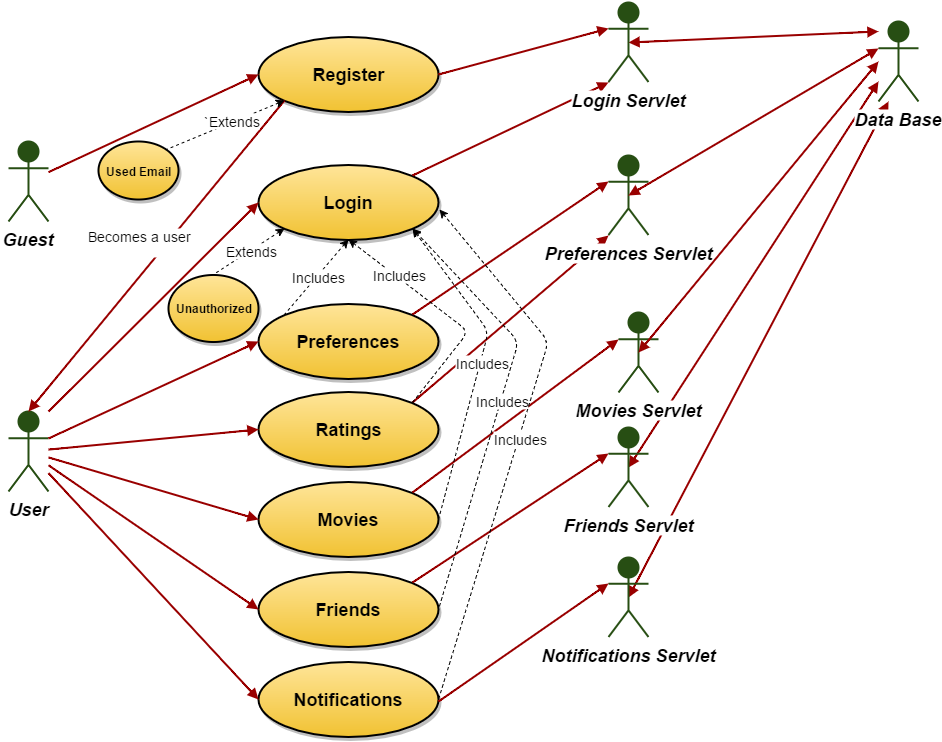

The diagram above was exported from draw.io. Its source (the exported page's mxGraphModel, read from the mxfile embedded in the PNG):
<mxGraphModel dx="1425" dy="794" grid="1" gridSize="10" guides="1" tooltips="1" connect="1" arrows="1" fold="1" page="0" pageScale="1.5" pageWidth="826" pageHeight="1169" background="#ffffff" math="0">
  <root>
    <mxCell id="0" style=";html=1;" />
    <mxCell id="1" style=";html=1;" parent="0" />
    <mxCell id="30eff68d5a7969e4-193" value="" style="edgeStyle=none;entryX=0.5;entryY=0.5;entryPerimeter=0;strokeWidth=2;endArrow=block;endFill=1;strokeColor=#990000;html=1;startArrow=block;startFill=1;" edge="1" parent="1" target="92">
      <mxGeometry x="40" y="40" width="100" height="100" as="geometry">
        <mxPoint x="1020" y="120" as="sourcePoint" />
        <mxPoint x="1010" y="750" as="targetPoint" />
      </mxGeometry>
    </mxCell>
    <mxCell id="152" value="" style="edgeStyle=none;entryX=0;entryY=1;entryPerimeter=0;strokeWidth=2;endArrow=block;endFill=1;strokeColor=#990000;html=1;exitX=0.855;exitY=0.145;exitPerimeter=0;" parent="1" source="124" target="30eff68d5a7969e4-170" edge="1">
      <mxGeometry width="100" height="100" as="geometry">
        <mxPoint x="670" y="310" as="sourcePoint" />
        <mxPoint x="944" y="279" as="targetPoint" />
      </mxGeometry>
    </mxCell>
    <mxCell id="30eff68d5a7969e4-192" value="" style="edgeStyle=none;entryX=0.5;entryY=0.5;entryPerimeter=0;strokeWidth=2;endArrow=block;endFill=1;strokeColor=#990000;html=1;startArrow=block;startFill=1;exitX=0.5;exitY=0.5;exitPerimeter=0;" edge="1" parent="1" source="30eff68d5a7969e4-168">
      <mxGeometry x="30" y="30" width="100" height="100" as="geometry">
        <mxPoint x="1000" y="740" as="sourcePoint" />
        <mxPoint x="1010" y="100" as="targetPoint" />
      </mxGeometry>
    </mxCell>
    <mxCell id="90" value="Guest" style="shape=umlActor;verticalLabelPosition=bottom;verticalAlign=top;fillColor=#274E13;strokeColor=#274E13;fontStyle=3;fontSize=18;fontFamily=Helvetica;strokeWidth=2;html=1;" parent="1" vertex="1">
      <mxGeometry x="140" y="160" width="40" height="80" as="geometry" />
    </mxCell>
    <mxCell id="91" value="User" style="shape=umlActor;verticalLabelPosition=bottom;verticalAlign=top;fillColor=#274E13;strokeColor=#274E13;fontStyle=3;fontSize=18;fontFamily=Helvetica;strokeWidth=2;html=1;" parent="1" vertex="1">
      <mxGeometry x="140" y="430" width="40" height="80" as="geometry" />
    </mxCell>
    <mxCell id="92" value="Notifications Servlet" style="shape=umlActor;verticalLabelPosition=bottom;verticalAlign=top;fillColor=#274E13;strokeColor=#274E13;fontStyle=3;fontSize=18;fontFamily=Helvetica;strokeWidth=2;html=1;" parent="1" vertex="1">
      <mxGeometry x="740" y="575.5" width="40" height="80" as="geometry" />
    </mxCell>
    <mxCell id="93" value="&lt;span style=&quot;background-color: rgb(255 , 255 , 255)&quot;&gt;Data Base&lt;/span&gt;" style="shape=umlActor;verticalLabelPosition=bottom;verticalAlign=top;fillColor=#274E13;strokeColor=#274E13;fontStyle=3;fontSize=18;fontFamily=Helvetica;strokeWidth=2;html=1;" parent="1" vertex="1">
      <mxGeometry x="1010" y="40" width="40" height="80" as="geometry" />
    </mxCell>
    <mxCell id="119" value="&lt;font style=&quot;font-size: 18px&quot;&gt;&lt;b&gt;Register&lt;/b&gt;&lt;/font&gt;" style="shape=mxgraph.flowchart.on-page_reference;fillColor=#FFE599;strokeColor=black;strokeWidth=2;shadow=1;gradientColor=#F1C232;html=1;" parent="1" vertex="1">
      <mxGeometry x="390" y="55" width="180" height="75" as="geometry" />
    </mxCell>
    <mxCell id="121" value="&lt;b&gt;Used Email&lt;/b&gt;" style="shape=mxgraph.flowchart.on-page_reference;fillColor=#FFE599;strokeColor=black;strokeWidth=2;shadow=1;gradientColor=#F1C232;html=1;" parent="1" vertex="1">
      <mxGeometry x="230" y="160" width="80" height="58" as="geometry" />
    </mxCell>
    <mxCell id="122" value="&lt;font style=&quot;font-size: 18px&quot;&gt;&lt;b&gt;Login&lt;/b&gt;&lt;/font&gt;" style="shape=mxgraph.flowchart.on-page_reference;fillColor=#FFE599;strokeColor=black;strokeWidth=2;shadow=1;gradientColor=#F1C232;html=1;" parent="1" vertex="1">
      <mxGeometry x="390" y="183" width="180" height="75" as="geometry" />
    </mxCell>
    <mxCell id="123" value="&lt;font style=&quot;font-size: 18px&quot;&gt;&lt;b&gt;Preferences&lt;/b&gt;&lt;/font&gt;" style="shape=mxgraph.flowchart.on-page_reference;fillColor=#FFE599;strokeColor=black;strokeWidth=2;shadow=1;gradientColor=#F1C232;html=1;" parent="1" vertex="1">
      <mxGeometry x="390" y="322.5" width="180" height="75" as="geometry" />
    </mxCell>
    <mxCell id="124" value="&lt;font style=&quot;font-size: 18px&quot;&gt;&lt;b&gt;Ratings&lt;/b&gt;&lt;/font&gt;" style="shape=mxgraph.flowchart.on-page_reference;fillColor=#FFE599;strokeColor=black;strokeWidth=2;shadow=1;gradientColor=#F1C232;html=1;" parent="1" vertex="1">
      <mxGeometry x="390" y="410" width="180" height="75" as="geometry" />
    </mxCell>
    <mxCell id="125" value="&lt;font style=&quot;font-size: 18px&quot;&gt;&lt;b&gt;Movies&lt;/b&gt;&lt;/font&gt;" style="shape=mxgraph.flowchart.on-page_reference;fillColor=#FFE599;strokeColor=black;strokeWidth=2;shadow=1;gradientColor=#F1C232;html=1;" parent="1" vertex="1">
      <mxGeometry x="390" y="500" width="180" height="75" as="geometry" />
    </mxCell>
    <mxCell id="126" value="&lt;b&gt;&lt;font style=&quot;font-size: 18px&quot;&gt;Friends&lt;/font&gt;&lt;/b&gt;" style="shape=mxgraph.flowchart.on-page_reference;fillColor=#FFE599;strokeColor=black;strokeWidth=2;shadow=1;gradientColor=#F1C232;html=1;" parent="1" vertex="1">
      <mxGeometry x="390" y="590" width="180" height="75" as="geometry" />
    </mxCell>
    <mxCell id="127" value="&lt;b&gt;&lt;font style=&quot;font-size: 18px&quot;&gt;Notifications&lt;/font&gt;&lt;/b&gt;" style="shape=mxgraph.flowchart.on-page_reference;fillColor=#FFE599;strokeColor=black;strokeWidth=2;shadow=1;gradientColor=#F1C232;html=1;" parent="1" vertex="1">
      <mxGeometry x="390" y="680" width="180" height="75" as="geometry" />
    </mxCell>
    <mxCell id="139" value="" style="edgeStyle=none;entryX=0;entryY=0.5;entryPerimeter=0;strokeWidth=2;endArrow=block;endFill=1;strokeColor=#990000;html=1;" parent="1" source="90" target="119" edge="1">
      <mxGeometry width="100" height="100" as="geometry">
        <mxPoint y="100" as="sourcePoint" />
        <mxPoint x="100" as="targetPoint" />
      </mxGeometry>
    </mxCell>
    <mxCell id="142" value="" style="edgeStyle=none;entryX=0;entryY=0.5;entryPerimeter=0;strokeWidth=2;endArrow=block;endFill=1;strokeColor=#990000;html=1;" parent="1" target="122" edge="1">
      <mxGeometry width="100" height="100" as="geometry">
        <mxPoint x="180" y="430" as="sourcePoint" />
        <mxPoint x="100" as="targetPoint" />
      </mxGeometry>
    </mxCell>
    <mxCell id="143" value="" style="edgeStyle=none;entryX=0;entryY=0.5;entryPerimeter=0;strokeWidth=2;endArrow=block;endFill=1;strokeColor=#990000;html=1;" parent="1" source="91" target="124" edge="1">
      <mxGeometry width="100" height="100" as="geometry">
        <mxPoint y="100" as="sourcePoint" />
        <mxPoint x="100" as="targetPoint" />
      </mxGeometry>
    </mxCell>
    <mxCell id="144" value="" style="edgeStyle=none;entryX=0;entryY=0.5;entryPerimeter=0;strokeWidth=2;endArrow=block;endFill=1;strokeColor=#990000;html=1;" parent="1" source="91" target="125" edge="1">
      <mxGeometry width="100" height="100" as="geometry">
        <mxPoint y="100" as="sourcePoint" />
        <mxPoint x="100" as="targetPoint" />
      </mxGeometry>
    </mxCell>
    <mxCell id="145" value="" style="edgeStyle=none;entryX=0;entryY=0.5;entryPerimeter=0;strokeWidth=2;endArrow=block;endFill=1;strokeColor=#990000;html=1;" parent="1" source="91" target="126" edge="1">
      <mxGeometry width="100" height="100" as="geometry">
        <mxPoint y="100" as="sourcePoint" />
        <mxPoint x="100" as="targetPoint" />
      </mxGeometry>
    </mxCell>
    <mxCell id="146" value="" style="edgeStyle=none;entryX=0;entryY=0.5;entryPerimeter=0;strokeWidth=2;endArrow=block;endFill=1;strokeColor=#990000;html=1;" parent="1" source="91" target="127" edge="1">
      <mxGeometry width="100" height="100" as="geometry">
        <mxPoint y="100" as="sourcePoint" />
        <mxPoint x="100" as="targetPoint" />
      </mxGeometry>
    </mxCell>
    <mxCell id="147" value="" style="edgeStyle=none;entryX=0;entryY=0.3333333333333333;entryPerimeter=0;strokeWidth=2;endArrow=block;endFill=1;strokeColor=#990000;html=1;exitX=1;exitY=0.5;exitPerimeter=0;" parent="1" source="119" target="30eff68d5a7969e4-171" edge="1">
      <mxGeometry width="100" height="100" as="geometry">
        <mxPoint y="100" as="sourcePoint" />
        <mxPoint x="970" y="85" as="targetPoint" />
      </mxGeometry>
    </mxCell>
    <mxCell id="148" value="" style="edgeStyle=none;entryX=0;entryY=0.3333333333333333;entryPerimeter=0;strokeWidth=2;endArrow=block;endFill=1;strokeColor=#990000;html=1;exitX=0.855;exitY=0.145;exitPerimeter=0;" parent="1" source="123" target="30eff68d5a7969e4-170" edge="1">
      <mxGeometry width="100" height="100" as="geometry">
        <mxPoint x="660" y="260" as="sourcePoint" />
        <mxPoint x="970" y="173" as="targetPoint" />
      </mxGeometry>
    </mxCell>
    <mxCell id="149" value="" style="edgeStyle=none;entryX=0;entryY=1;entryPerimeter=0;strokeWidth=2;endArrow=block;endFill=1;strokeColor=#990000;html=1;exitX=0.855;exitY=0.145;exitPerimeter=0;" parent="1" source="122" target="30eff68d5a7969e4-171" edge="1">
      <mxGeometry width="100" height="100" as="geometry">
        <mxPoint x="740" y="230" as="sourcePoint" />
        <mxPoint x="970" y="253" as="targetPoint" />
      </mxGeometry>
    </mxCell>
    <mxCell id="153" value="" style="edgeStyle=none;entryX=0;entryY=0.3333333333333333;entryPerimeter=0;strokeWidth=2;endArrow=block;endFill=1;strokeColor=#990000;html=1;exitX=0.855;exitY=0.145;exitPerimeter=0;" parent="1" source="125" target="30eff68d5a7969e4-169" edge="1">
      <mxGeometry width="100" height="100" as="geometry">
        <mxPoint x="960" y="400" as="sourcePoint" />
        <mxPoint x="970" y="435" as="targetPoint" />
      </mxGeometry>
    </mxCell>
    <mxCell id="154" value="" style="edgeStyle=none;entryX=0;entryY=0.3333333333333333;entryPerimeter=0;strokeWidth=2;endArrow=block;endFill=1;strokeColor=#990000;html=1;exitX=0.855;exitY=0.145;exitPerimeter=0;" parent="1" source="126" target="30eff68d5a7969e4-168" edge="1">
      <mxGeometry width="100" height="100" as="geometry">
        <mxPoint x="730" y="610" as="sourcePoint" />
        <mxPoint x="970" y="530" as="targetPoint" />
      </mxGeometry>
    </mxCell>
    <mxCell id="155" value="" style="edgeStyle=none;entryX=0;entryY=0.3333333333333333;entryPerimeter=0;strokeWidth=2;endArrow=block;endFill=1;strokeColor=#990000;html=1;" parent="1" target="92" edge="1">
      <mxGeometry width="100" height="100" as="geometry">
        <mxPoint x="570" y="720" as="sourcePoint" />
        <mxPoint x="970" y="620" as="targetPoint" />
      </mxGeometry>
    </mxCell>
    <mxCell id="156" value="" style="edgeStyle=none;entryX=0.5;entryY=0.5;entryPerimeter=0;strokeWidth=2;endArrow=block;endFill=1;strokeColor=#990000;html=1;startArrow=block;startFill=1;" parent="1" target="30eff68d5a7969e4-171" edge="1">
      <mxGeometry width="100" height="100" as="geometry">
        <mxPoint x="1010" y="50" as="sourcePoint" />
        <mxPoint x="970" y="710" as="targetPoint" />
      </mxGeometry>
    </mxCell>
    <mxCell id="158" value="" style="edgeStyle=none;strokeWidth=2;endArrow=block;endFill=1;strokeColor=#990000;html=1;entryX=0;entryY=0.5;entryPerimeter=0;exitX=1;exitY=0.3333333333333333;exitPerimeter=0;" parent="1" source="91" target="123" edge="1">
      <mxGeometry width="100" height="100" as="geometry">
        <mxPoint x="200" y="450" as="sourcePoint" />
        <mxPoint x="380" y="400" as="targetPoint" />
      </mxGeometry>
    </mxCell>
    <mxCell id="30eff68d5a7969e4-159" value="&lt;font style=&quot;font-size: 14px&quot;&gt;Becomes a user&lt;/font&gt;&lt;div&gt;&lt;br&gt;&lt;/div&gt;" style="edgeStyle=none;entryX=0.5;entryY=0;entryPerimeter=0;strokeWidth=2;endArrow=block;endFill=1;strokeColor=#990000;html=1;exitX=0.145;exitY=0.855;exitPerimeter=0;" edge="1" parent="1" source="119" target="91">
      <mxGeometry width="100" height="100" as="geometry">
        <mxPoint x="75" y="408.695652173913" as="sourcePoint" />
        <mxPoint x="285" y="311" as="targetPoint" />
        <mxPoint x="-18" y="-14" as="offset" />
      </mxGeometry>
    </mxCell>
    <mxCell id="30eff68d5a7969e4-161" value="" style="endArrow=none;dashed=1;html=1;entryX=0.855;entryY=0.145;entryPerimeter=0;strokeColor=#000000;startArrow=classic;startFill=1;exitX=0.145;exitY=0.855;exitPerimeter=0;" edge="1" parent="1" source="119" target="121">
      <mxGeometry width="50" height="50" relative="1" as="geometry">
        <mxPoint x="350" y="130" as="sourcePoint" />
        <mxPoint x="450" y="135" as="targetPoint" />
      </mxGeometry>
    </mxCell>
    <mxCell id="30eff68d5a7969e4-162" value="&lt;font style=&quot;font-size: 14px&quot;&gt;`Extends&lt;/font&gt;" style="text;html=1;resizable=0;points=[];;align=center;verticalAlign=middle;labelBackgroundColor=#ffffff;" vertex="1" connectable="0" parent="30eff68d5a7969e4-161">
      <mxGeometry x="-0.6311" y="1" relative="1" as="geometry">
        <mxPoint x="-32" y="9" as="offset" />
      </mxGeometry>
    </mxCell>
    <mxCell id="30eff68d5a7969e4-164" value="&lt;font style=&quot;font-size: 12px&quot;&gt;&lt;b&gt;Unauthorized&lt;/b&gt;&lt;/font&gt;" style="shape=mxgraph.flowchart.on-page_reference;fillColor=#FFE599;strokeColor=black;strokeWidth=2;shadow=1;gradientColor=#F1C232;html=1;" vertex="1" parent="1">
      <mxGeometry x="300" y="293" width="90" height="67" as="geometry" />
    </mxCell>
    <mxCell id="30eff68d5a7969e4-165" value="" style="endArrow=none;dashed=1;html=1;strokeColor=#000000;startArrow=classic;startFill=1;exitX=0.145;exitY=0.855;exitPerimeter=0;entryX=0.5;entryY=0;entryPerimeter=0;" edge="1" parent="1" source="122" target="30eff68d5a7969e4-164">
      <mxGeometry x="370" y="265" width="50" height="50" as="geometry">
        <mxPoint x="448" y="265" as="sourcePoint" />
        <mxPoint x="390" y="290" as="targetPoint" />
      </mxGeometry>
    </mxCell>
    <mxCell id="30eff68d5a7969e4-167" value="Extends" style="text;html=1;resizable=0;points=[];;align=center;verticalAlign=middle;labelBackgroundColor=#ffffff;fontSize=14;" vertex="1" connectable="0" parent="30eff68d5a7969e4-165">
      <mxGeometry relative="1" as="geometry">
        <mxPoint x="1" y="-1" as="offset" />
      </mxGeometry>
    </mxCell>
    <mxCell id="30eff68d5a7969e4-168" value="&lt;span style=&quot;background-color: rgb(255 , 255 , 255)&quot;&gt;Friends Servlet&lt;/span&gt;" style="shape=umlActor;verticalLabelPosition=bottom;verticalAlign=top;fillColor=#274E13;strokeColor=#274E13;fontStyle=3;fontSize=18;fontFamily=Helvetica;strokeWidth=2;html=1;" vertex="1" parent="1">
      <mxGeometry x="740" y="445.5" width="40" height="80" as="geometry" />
    </mxCell>
    <mxCell id="30eff68d5a7969e4-169" value="&lt;span style=&quot;background-color: rgb(255 , 255 , 255)&quot;&gt;Movies Servlet&lt;/span&gt;" style="shape=umlActor;verticalLabelPosition=bottom;verticalAlign=top;fillColor=#274E13;strokeColor=#274E13;fontStyle=3;fontSize=18;fontFamily=Helvetica;strokeWidth=2;html=1;" vertex="1" parent="1">
      <mxGeometry x="750" y="331" width="40" height="80" as="geometry" />
    </mxCell>
    <mxCell id="30eff68d5a7969e4-170" value="&lt;span style=&quot;background-color: rgb(255 , 255 , 255)&quot;&gt;Preferences Servlet&lt;/span&gt;" style="shape=umlActor;verticalLabelPosition=bottom;verticalAlign=top;fillColor=#274E13;strokeColor=#274E13;fontStyle=3;fontSize=18;fontFamily=Helvetica;strokeWidth=2;html=1;" vertex="1" parent="1">
      <mxGeometry x="740" y="173.5" width="40" height="80" as="geometry" />
    </mxCell>
    <mxCell id="30eff68d5a7969e4-171" value="&lt;span style=&quot;background-color: rgb(255 , 255 , 255)&quot;&gt;Login Servlet&lt;/span&gt;" style="shape=umlActor;verticalLabelPosition=bottom;verticalAlign=top;fillColor=#274E13;strokeColor=#274E13;fontStyle=3;fontSize=18;fontFamily=Helvetica;strokeWidth=2;html=1;" vertex="1" parent="1">
      <mxGeometry x="740" y="20.5" width="40" height="80" as="geometry" />
    </mxCell>
    <mxCell id="30eff68d5a7969e4-172" value="" style="endArrow=none;dashed=1;html=1;strokeColor=#000000;startArrow=classic;startFill=1;exitX=0.5;exitY=1;exitPerimeter=0;entryX=0.145;entryY=0.145;entryPerimeter=0;" edge="1" parent="1" source="122" target="123">
      <mxGeometry x="640" y="298" width="50" height="50" as="geometry">
        <mxPoint x="686" y="280" as="sourcePoint" />
        <mxPoint x="630" y="323" as="targetPoint" />
      </mxGeometry>
    </mxCell>
    <mxCell id="30eff68d5a7969e4-173" value="Includes" style="text;html=1;resizable=0;points=[];;align=center;verticalAlign=middle;labelBackgroundColor=#ffffff;fontSize=14;" vertex="1" connectable="0" parent="30eff68d5a7969e4-172">
      <mxGeometry relative="1" as="geometry">
        <mxPoint x="1" y="-1" as="offset" />
      </mxGeometry>
    </mxCell>
    <mxCell id="30eff68d5a7969e4-174" value="" style="endArrow=none;dashed=1;html=1;strokeColor=#000000;startArrow=classic;startFill=1;exitX=0.5;exitY=1;exitPerimeter=0;entryX=0.855;entryY=0.145;entryPerimeter=0;" edge="1" parent="1" source="122" target="124">
      <mxGeometry x="650" y="308" width="50" height="50" as="geometry">
        <mxPoint x="696" y="290" as="sourcePoint" />
        <mxPoint x="640" y="333" as="targetPoint" />
        <Array as="points">
          <mxPoint x="600" y="350" />
        </Array>
      </mxGeometry>
    </mxCell>
    <mxCell id="30eff68d5a7969e4-175" value="Includes" style="text;html=1;resizable=0;points=[];;align=center;verticalAlign=middle;labelBackgroundColor=#ffffff;fontSize=14;" vertex="1" connectable="0" parent="30eff68d5a7969e4-174">
      <mxGeometry relative="1" as="geometry">
        <mxPoint x="-46" y="-39" as="offset" />
      </mxGeometry>
    </mxCell>
    <mxCell id="30eff68d5a7969e4-176" value="" style="endArrow=none;dashed=1;html=1;strokeColor=#000000;startArrow=classic;startFill=1;exitX=0.855;exitY=0.855;exitPerimeter=0;entryX=1;entryY=0.5;entryPerimeter=0;" edge="1" parent="1" source="122" target="125">
      <mxGeometry x="660" y="318" width="50" height="50" as="geometry">
        <mxPoint x="706" y="300" as="sourcePoint" />
        <mxPoint x="650" y="343" as="targetPoint" />
        <Array as="points">
          <mxPoint x="620" y="350" />
        </Array>
      </mxGeometry>
    </mxCell>
    <mxCell id="30eff68d5a7969e4-177" value="Includes" style="text;html=1;resizable=0;points=[];;align=center;verticalAlign=middle;labelBackgroundColor=#ffffff;fontSize=14;" vertex="1" connectable="0" parent="30eff68d5a7969e4-176">
      <mxGeometry relative="1" as="geometry">
        <mxPoint x="1" y="-1" as="offset" />
      </mxGeometry>
    </mxCell>
    <mxCell id="30eff68d5a7969e4-178" value="" style="endArrow=none;dashed=1;html=1;strokeColor=#000000;startArrow=classic;startFill=1;exitX=0.855;exitY=0.855;exitPerimeter=0;entryX=1;entryY=0.5;entryPerimeter=0;" edge="1" parent="1" source="122" target="126">
      <mxGeometry x="670" y="328" width="50" height="50" as="geometry">
        <mxPoint x="716" y="310" as="sourcePoint" />
        <mxPoint x="660" y="353" as="targetPoint" />
        <Array as="points">
          <mxPoint x="650" y="360" />
        </Array>
      </mxGeometry>
    </mxCell>
    <mxCell id="30eff68d5a7969e4-179" value="Includes" style="text;html=1;resizable=0;points=[];;align=center;verticalAlign=middle;labelBackgroundColor=#ffffff;fontSize=14;" vertex="1" connectable="0" parent="30eff68d5a7969e4-178">
      <mxGeometry relative="1" as="geometry">
        <mxPoint x="1" y="-1" as="offset" />
      </mxGeometry>
    </mxCell>
    <mxCell id="30eff68d5a7969e4-180" value="" style="endArrow=none;dashed=1;html=1;strokeColor=#000000;startArrow=classic;startFill=1;exitX=1.006;exitY=0.6;exitPerimeter=0;entryX=1;entryY=0.5;entryPerimeter=0;" edge="1" parent="1" source="122" target="127">
      <mxGeometry x="680" y="338" width="50" height="50" as="geometry">
        <mxPoint x="726" y="320" as="sourcePoint" />
        <mxPoint x="670" y="363" as="targetPoint" />
        <Array as="points">
          <mxPoint x="680" y="360" />
        </Array>
      </mxGeometry>
    </mxCell>
    <mxCell id="30eff68d5a7969e4-181" value="Includes" style="text;html=1;resizable=0;points=[];;align=center;verticalAlign=middle;labelBackgroundColor=#ffffff;fontSize=14;" vertex="1" connectable="0" parent="30eff68d5a7969e4-180">
      <mxGeometry relative="1" as="geometry">
        <mxPoint x="1" y="-1" as="offset" />
      </mxGeometry>
    </mxCell>
    <mxCell id="30eff68d5a7969e4-190" value="" style="edgeStyle=none;entryX=0.5;entryY=0.5;entryPerimeter=0;strokeWidth=2;endArrow=block;endFill=1;strokeColor=#990000;html=1;startArrow=block;startFill=1;" edge="1" parent="1" target="30eff68d5a7969e4-170">
      <mxGeometry x="10" y="10" width="100" height="100" as="geometry">
        <mxPoint x="1010" y="67" as="sourcePoint" />
        <mxPoint x="980" y="720" as="targetPoint" />
      </mxGeometry>
    </mxCell>
    <mxCell id="30eff68d5a7969e4-191" value="" style="edgeStyle=none;strokeWidth=2;endArrow=block;endFill=1;strokeColor=#990000;html=1;startArrow=block;startFill=1;entryX=0.5;entryY=0.5;entryPerimeter=0;" edge="1" parent="1" target="30eff68d5a7969e4-169">
      <mxGeometry x="20" y="20" width="100" height="100" as="geometry">
        <mxPoint x="1010" y="80" as="sourcePoint" />
        <mxPoint x="810" y="380" as="targetPoint" />
      </mxGeometry>
    </mxCell>
  </root>
</mxGraphModel>